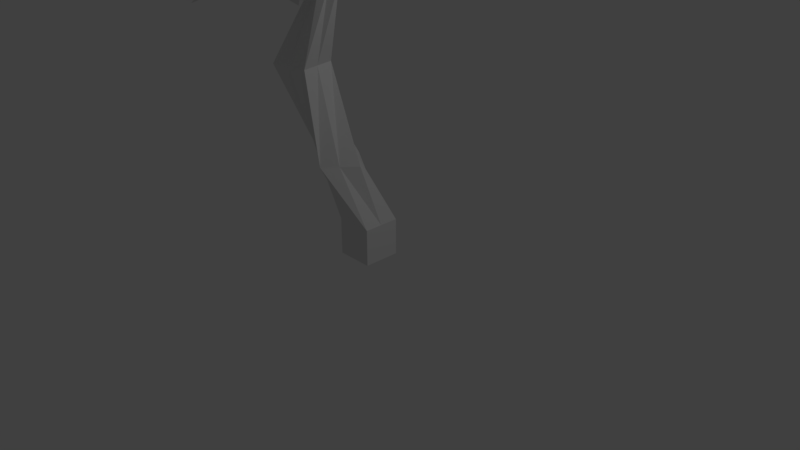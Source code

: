 # Source: KWIAT.blend  (saved by Blender 2.78.0; exported with 4.5.12 LTS)
import bpy
from mathutils import Matrix  # noqa: F401  (used for matrix-valued properties, if any)

bpy.ops.wm.read_factory_settings(use_empty=True)
scene = bpy.context.scene
scene.name = 'Scene'

# ---- collections
col_collection_1 = bpy.data.collections.new('Collection 1'); scene.collection.children.link(col_collection_1)

# ---- materials (node trees are filled in below, after node groups)
mat_material = bpy.data.materials.new('Material')
mat_material.alpha_threshold = 0.0
mat_material.use_transparent_shadow = False
mat_material.roughness = 0.5
mat_material.line_color = (0.0, 0.0, 0.0, 1.0)

# ---- material node trees

# ---- world
world_world = bpy.data.worlds.new('World'); scene.world = world_world
world_world.color = (0.05088, 0.05088, 0.05088)
world_world.use_sun_shadow = False
world_world.sun_shadow_jitter_overblur = 0.0
world_world.cycles.sampling_method = 'MANUAL'

# ---- cameras
cam_camera = bpy.data.cameras.new('Camera')
cam_camera.clip_end = 100.0
cam_camera.lens = 35.0
cam_camera.sensor_width = 32.0
cam_camera.sensor_height = 18.0
cam_camera.ortho_scale = 7.314
cam_camera.dof.focus_distance = 0.0
cam_camera.dof.aperture_fstop = 128.0

# ---- lights
light_lamp = bpy.data.lights.new('Lamp', 'POINT')
light_lamp.transmission_factor = 0.0
light_lamp.cutoff_distance = 30.0
light_lamp.energy = 100.0
light_lamp.shadow_buffer_clip_start = 1.001
light_lamp.shadow_soft_size = 0.1
light_lamp.shadow_maximum_resolution = 0.006
light_lamp.use_absolute_resolution = True

# ---- meshes
me_cube = bpy.data.meshes.new('Cube')
me_cube.from_pydata([(1.0, 1.0, -1.0), (1.0, -1.0, -1.0), (-1.0, -1.0, -1.0), (-1.0, 1.0, -1.0), (1.0, 1.0, 1.0), (1.0, -1.0, 1.0), (-1.0, -1.0, 1.0), (-1.0, 1.0, 1.0), (-0.006896, -0.4762, 4.048), (-1.261, -2.034, 4.048), (-2.819, -0.7807, 4.048), (-1.565, 0.7775, 4.048), (-2.361, -0.2135, 8.899), (-1.969, -2.175, 8.899), (-3.93, -2.567, 8.899), (-4.323, -0.6058, 8.899), (-0.2415, -1.258, 13.25), (-1.04, -1.893, 12.68), (-1.897, -1.301, 13.21), (-1.098, -0.6663, 13.79), (-0.5929, -3.068, 14.93), (-1.231, -3.131, 14.6), (-1.545, -2.758, 15.13), (-0.9073, -2.695, 15.47), (-0.4984, -3.536, 14.83), (-1.618, -3.449, 14.62), (-1.726, -2.713, 15.48), (-0.606, -2.8, 15.7), (3.246, -6.207, 13.39), (-4.74, -6.249, 12.23), (-5.392, -1.351, 17.77), (2.055, -1.563, 18.71), (1.0, -0.02922, -1.0), (-1.0, -0.02922, -1.0), (1.0, -0.02922, 1.0), (-1.0, -0.02922, 1.0), (-0.6521, -1.278, 4.048), (-2.21, -0.02435, 4.048), (-2.159, -1.223, 8.899), (-4.121, -1.615, 8.899), (-0.6524, -1.585, 12.95), (-1.509, -0.993, 13.49), (-0.9212, -3.1, 14.76), (-1.236, -2.728, 15.3), (-1.075, -3.491, 14.72), (-1.182, -2.755, 15.59), (-1.088, -5.338, 13.73), (-1.561, -2.105, 17.54), (1.788e-07, 1.0, -1.0), (0.0, -1.0, -1.0), (2.384e-07, 1.0, 1.0), (-5.364e-07, -1.0, 1.0), (-0.786, 0.1507, 4.048), (-2.04, -1.408, 4.048), (-3.342, -0.4096, 8.899), (-2.95, -2.371, 8.899), (-0.6698, -0.9622, 13.52), (-1.468, -1.597, 12.94), (-0.7501, -2.881, 15.2), (-1.388, -2.945, 14.87), (-0.5522, -3.168, 15.26), (-1.672, -3.081, 15.05), (1.208, -3.918, 16.12), (-3.713, -3.536, 15.18), (-1.324, -3.721, 15.64), (5.96e-08, -0.02922, -1.0), (-1.205, -3.72, 16.16), (-1.185, -3.623, 16.13), (-1.168, -3.534, 16.08), (-1.152, -3.456, 16.01), (-1.139, -3.392, 15.93), (-1.13, -3.344, 15.84), (-1.124, -3.315, 15.74), (-1.122, -3.305, 15.64), (-1.124, -3.315, 15.54), (-1.13, -3.344, 15.44), (-1.139, -3.392, 15.35), (-1.152, -3.456, 15.27), (-1.168, -3.534, 15.2), (-1.185, -3.623, 15.16), (-1.205, -3.72, 15.13), (-1.185, -3.726, 16.16), (-1.148, -3.635, 16.13), (-1.113, -3.551, 16.08), (-1.082, -3.477, 16.01), (-1.057, -3.417, 15.93), (-1.039, -3.372, 15.84), (-1.027, -3.344, 15.74), (-1.023, -3.335, 15.64), (-1.027, -3.344, 15.54), (-1.039, -3.372, 15.44), (-1.057, -3.417, 15.35), (-1.082, -3.477, 15.27), (-1.113, -3.551, 15.2), (-1.148, -3.635, 15.16), (-1.185, -3.726, 15.13), (-1.168, -3.735, 16.16), (-1.113, -3.653, 16.13), (-1.062, -3.578, 16.08), (-1.018, -3.511, 16.01), (-0.9818, -3.457, 15.93), (-0.9548, -3.417, 15.84), (-0.9382, -3.392, 15.74), (-0.9326, -3.383, 15.64), (-0.9382, -3.392, 15.54), (-0.9548, -3.417, 15.44), (-0.9818, -3.457, 15.35), (-1.018, -3.511, 15.27), (-1.062, -3.578, 15.2), (-1.113, -3.653, 15.16), (-1.168, -3.735, 15.13), (-1.152, -3.748, 16.16), (-1.082, -3.678, 16.13), (-1.018, -3.614, 16.08), (-0.9618, -3.558, 16.01), (-0.9155, -3.511, 15.93), (-0.8812, -3.477, 15.84), (-0.8601, -3.456, 15.74), (-0.8529, -3.449, 15.64), (-0.8601, -3.456, 15.54), (-0.8812, -3.477, 15.44), (-0.9155, -3.511, 15.35), (-0.9618, -3.558, 15.27), (-1.018, -3.614, 15.2), (-1.082, -3.678, 15.16), (-1.152, -3.748, 15.13), (-1.139, -3.763, 16.16), (-1.057, -3.709, 16.13), (-0.9818, -3.658, 16.08), (-0.9155, -3.614, 16.01), (-0.8612, -3.578, 15.93), (-0.8208, -3.551, 15.84), (-0.796, -3.534, 15.74), (-0.7876, -3.528, 15.64), (-0.796, -3.534, 15.54), (-0.8208, -3.551, 15.44), (-0.8612, -3.578, 15.35), (-0.9155, -3.614, 15.27), (-0.9818, -3.658, 15.2), (-1.057, -3.709, 15.16), (-1.139, -3.763, 15.13), (-1.225, -3.82, 15.12), (-1.13, -3.781, 16.16), (-1.039, -3.743, 16.13), (-0.9548, -3.709, 16.08), (-0.8812, -3.678, 16.01), (-0.8208, -3.653, 15.93), (-0.776, -3.635, 15.84), (-0.7483, -3.623, 15.74), (-0.739, -3.619, 15.64), (-0.7483, -3.623, 15.54), (-0.776, -3.635, 15.44), (-0.8208, -3.653, 15.35), (-0.8812, -3.678, 15.27), (-0.9548, -3.709, 15.2), (-1.039, -3.743, 15.16), (-1.13, -3.781, 15.13), (-1.124, -3.8, 16.16), (-1.027, -3.781, 16.13), (-0.9382, -3.763, 16.08), (-0.8601, -3.748, 16.01), (-0.796, -3.735, 15.93), (-0.7483, -3.726, 15.84), (-0.719, -3.72, 15.74), (-0.7091, -3.718, 15.64), (-0.719, -3.72, 15.54), (-0.7483, -3.726, 15.44), (-0.796, -3.735, 15.35), (-0.8601, -3.748, 15.27), (-0.9382, -3.763, 15.2), (-1.027, -3.781, 15.16), (-1.124, -3.8, 15.13), (-1.122, -3.82, 16.16), (-1.023, -3.82, 16.13), (-0.9326, -3.82, 16.08), (-0.8529, -3.82, 16.01), (-0.7876, -3.82, 15.93), (-0.739, -3.82, 15.84), (-0.7091, -3.82, 15.74), (-0.699, -3.82, 15.64), (-0.7091, -3.82, 15.54), (-0.739, -3.82, 15.44), (-0.7876, -3.82, 15.35), (-0.8529, -3.82, 15.27), (-0.9326, -3.82, 15.2), (-1.023, -3.82, 15.16), (-1.122, -3.82, 15.13), (-1.124, -3.84, 16.16), (-1.027, -3.86, 16.13), (-0.9382, -3.877, 16.08), (-0.8601, -3.893, 16.01), (-0.796, -3.906, 15.93), (-0.7483, -3.915, 15.84), (-0.719, -3.921, 15.74), (-0.7091, -3.923, 15.64), (-0.719, -3.921, 15.54), (-0.7483, -3.915, 15.44), (-0.796, -3.906, 15.35), (-0.8601, -3.893, 15.27), (-0.9382, -3.877, 15.2), (-1.027, -3.86, 15.16), (-1.124, -3.84, 15.13), (-1.13, -3.86, 16.16), (-1.039, -3.897, 16.13), (-0.9548, -3.932, 16.08), (-0.8812, -3.963, 16.01), (-0.8208, -3.988, 15.93), (-0.776, -4.006, 15.84), (-0.7483, -4.018, 15.74), (-0.739, -4.022, 15.64), (-0.7483, -4.018, 15.54), (-0.776, -4.006, 15.44), (-0.8208, -3.988, 15.35), (-0.8812, -3.963, 15.27), (-0.9548, -3.932, 15.2), (-1.039, -3.897, 15.16), (-1.13, -3.86, 15.13), (-1.139, -3.877, 16.16), (-1.057, -3.932, 16.13), (-0.9818, -3.983, 16.08), (-0.9155, -4.027, 16.01), (-0.8612, -4.063, 15.93), (-0.8208, -4.09, 15.84), (-0.796, -4.107, 15.74), (-0.7876, -4.112, 15.64), (-0.796, -4.107, 15.54), (-0.8208, -4.09, 15.44), (-0.8612, -4.063, 15.35), (-0.9155, -4.027, 15.27), (-0.9818, -3.983, 15.2), (-1.057, -3.932, 15.16), (-1.139, -3.877, 15.13), (-1.152, -3.893, 16.16), (-1.082, -3.963, 16.13), (-1.018, -4.027, 16.08), (-0.9618, -4.083, 16.01), (-0.9155, -4.129, 15.93), (-0.8812, -4.164, 15.84), (-0.8601, -4.185, 15.74), (-0.8529, -4.192, 15.64), (-0.8601, -4.185, 15.54), (-0.8812, -4.164, 15.44), (-0.9155, -4.129, 15.35), (-0.9618, -4.083, 15.27), (-1.018, -4.027, 15.2), (-1.082, -3.963, 15.16), (-1.152, -3.893, 15.13), (-1.168, -3.906, 16.16), (-1.113, -3.988, 16.13), (-1.062, -4.063, 16.08), (-1.018, -4.129, 16.01), (-0.9818, -4.184, 15.93), (-0.9548, -4.224, 15.84), (-0.9382, -4.249, 15.74), (-0.9326, -4.257, 15.64), (-0.9382, -4.249, 15.54), (-0.9548, -4.224, 15.44), (-0.9818, -4.184, 15.35), (-1.018, -4.129, 15.27), (-1.062, -4.063, 15.2), (-1.113, -3.988, 15.16), (-1.168, -3.906, 15.13), (-1.185, -3.915, 16.16), (-1.148, -4.006, 16.13), (-1.113, -4.09, 16.08), (-1.082, -4.164, 16.01), (-1.057, -4.224, 15.93), (-1.039, -4.269, 15.84), (-1.027, -4.297, 15.74), (-1.023, -4.306, 15.64), (-1.027, -4.297, 15.54), (-1.039, -4.269, 15.44), (-1.057, -4.224, 15.35), (-1.082, -4.164, 15.27), (-1.113, -4.09, 15.2), (-1.148, -4.006, 15.16), (-1.185, -3.915, 15.13), (-1.205, -3.921, 16.16), (-1.185, -4.018, 16.13), (-1.168, -4.107, 16.08), (-1.152, -4.185, 16.01), (-1.139, -4.249, 15.93), (-1.13, -4.297, 15.84), (-1.124, -4.326, 15.74), (-1.122, -4.336, 15.64), (-1.124, -4.326, 15.54), (-1.13, -4.297, 15.44), (-1.139, -4.249, 15.35), (-1.152, -4.185, 15.27), (-1.168, -4.107, 15.2), (-1.185, -4.018, 15.16), (-1.205, -3.921, 15.13), (-1.225, -3.923, 16.16), (-1.225, -4.022, 16.13), (-1.225, -4.112, 16.08), (-1.225, -4.192, 16.01), (-1.225, -4.257, 15.93), (-1.225, -4.306, 15.84), (-1.225, -4.336, 15.74), (-1.225, -4.346, 15.64), (-1.225, -4.336, 15.54), (-1.225, -4.306, 15.44), (-1.225, -4.257, 15.35), (-1.225, -4.192, 15.27), (-1.225, -4.112, 15.2), (-1.225, -4.022, 15.16), (-1.225, -3.923, 15.13), (-1.245, -3.921, 16.16), (-1.264, -4.018, 16.13), (-1.281, -4.107, 16.08), (-1.297, -4.185, 16.01), (-1.31, -4.249, 15.93), (-1.319, -4.297, 15.84), (-1.325, -4.326, 15.74), (-1.327, -4.336, 15.64), (-1.325, -4.326, 15.54), (-1.319, -4.297, 15.44), (-1.31, -4.249, 15.35), (-1.297, -4.185, 15.27), (-1.281, -4.107, 15.2), (-1.264, -4.018, 15.16), (-1.245, -3.921, 15.13), (-1.264, -3.915, 16.16), (-1.302, -4.006, 16.13), (-1.336, -4.09, 16.08), (-1.367, -4.164, 16.01), (-1.392, -4.224, 15.93), (-1.41, -4.269, 15.84), (-1.422, -4.297, 15.74), (-1.426, -4.306, 15.64), (-1.422, -4.297, 15.54), (-1.41, -4.269, 15.44), (-1.392, -4.224, 15.35), (-1.367, -4.164, 15.27), (-1.336, -4.09, 15.2), (-1.302, -4.006, 15.16), (-1.264, -3.915, 15.13), (-1.225, -3.82, 16.17), (-1.281, -3.906, 16.16), (-1.336, -3.988, 16.13), (-1.387, -4.063, 16.08), (-1.431, -4.129, 16.01), (-1.467, -4.184, 15.93), (-1.494, -4.224, 15.84), (-1.511, -4.249, 15.74), (-1.517, -4.257, 15.64), (-1.511, -4.249, 15.54), (-1.494, -4.224, 15.44), (-1.467, -4.184, 15.35), (-1.431, -4.129, 15.27), (-1.387, -4.063, 15.2), (-1.336, -3.988, 15.16), (-1.281, -3.906, 15.13), (-1.297, -3.893, 16.16), (-1.367, -3.963, 16.13), (-1.431, -4.027, 16.08), (-1.487, -4.083, 16.01), (-1.534, -4.129, 15.93), (-1.568, -4.164, 15.84), (-1.589, -4.185, 15.74), (-1.596, -4.192, 15.64), (-1.589, -4.185, 15.54), (-1.568, -4.164, 15.44), (-1.534, -4.129, 15.35), (-1.487, -4.083, 15.27), (-1.431, -4.027, 15.2), (-1.367, -3.963, 15.16), (-1.297, -3.893, 15.13), (-1.31, -3.877, 16.16), (-1.392, -3.932, 16.13), (-1.467, -3.983, 16.08), (-1.534, -4.027, 16.01), (-1.588, -4.063, 15.93), (-1.628, -4.09, 15.84), (-1.653, -4.107, 15.74), (-1.662, -4.112, 15.64), (-1.653, -4.107, 15.54), (-1.628, -4.09, 15.44), (-1.588, -4.063, 15.35), (-1.534, -4.027, 15.27), (-1.467, -3.983, 15.2), (-1.392, -3.932, 15.16), (-1.31, -3.877, 15.13), (-1.319, -3.86, 16.16), (-1.41, -3.897, 16.13), (-1.494, -3.932, 16.08), (-1.568, -3.963, 16.01), (-1.628, -3.988, 15.93), (-1.673, -4.006, 15.84), (-1.701, -4.018, 15.74), (-1.71, -4.022, 15.64), (-1.701, -4.018, 15.54), (-1.673, -4.006, 15.44), (-1.628, -3.988, 15.35), (-1.568, -3.963, 15.27), (-1.494, -3.932, 15.2), (-1.41, -3.897, 15.16), (-1.319, -3.86, 15.13), (-1.325, -3.84, 16.16), (-1.422, -3.86, 16.13), (-1.511, -3.877, 16.08), (-1.589, -3.893, 16.01), (-1.653, -3.906, 15.93), (-1.701, -3.915, 15.84), (-1.73, -3.921, 15.74), (-1.74, -3.923, 15.64), (-1.73, -3.921, 15.54), (-1.701, -3.915, 15.44), (-1.653, -3.906, 15.35), (-1.589, -3.893, 15.27), (-1.511, -3.877, 15.2), (-1.422, -3.86, 15.16), (-1.325, -3.84, 15.13), (-1.327, -3.82, 16.16), (-1.426, -3.82, 16.13), (-1.517, -3.82, 16.08), (-1.596, -3.82, 16.01), (-1.662, -3.82, 15.93), (-1.71, -3.82, 15.84), (-1.74, -3.82, 15.74), (-1.75, -3.82, 15.64), (-1.74, -3.82, 15.54), (-1.71, -3.82, 15.44), (-1.662, -3.82, 15.35), (-1.596, -3.82, 15.27), (-1.517, -3.82, 15.2), (-1.426, -3.82, 15.16), (-1.327, -3.82, 15.13), (-1.325, -3.8, 16.16), (-1.422, -3.781, 16.13), (-1.511, -3.763, 16.08), (-1.589, -3.748, 16.01), (-1.653, -3.735, 15.93), (-1.701, -3.726, 15.84), (-1.73, -3.72, 15.74), (-1.74, -3.718, 15.64), (-1.73, -3.72, 15.54), (-1.701, -3.726, 15.44), (-1.653, -3.735, 15.35), (-1.589, -3.748, 15.27), (-1.511, -3.763, 15.2), (-1.422, -3.781, 15.16), (-1.325, -3.8, 15.13), (-1.319, -3.781, 16.16), (-1.41, -3.743, 16.13), (-1.494, -3.709, 16.08), (-1.568, -3.678, 16.01), (-1.628, -3.653, 15.93), (-1.673, -3.635, 15.84), (-1.701, -3.623, 15.74), (-1.71, -3.619, 15.64), (-1.701, -3.623, 15.54), (-1.673, -3.635, 15.44), (-1.628, -3.653, 15.35), (-1.568, -3.678, 15.27), (-1.494, -3.709, 15.2), (-1.41, -3.743, 15.16), (-1.319, -3.781, 15.13), (-1.31, -3.763, 16.16), (-1.392, -3.709, 16.13), (-1.467, -3.658, 16.08), (-1.534, -3.614, 16.01), (-1.588, -3.578, 15.93), (-1.628, -3.551, 15.84), (-1.653, -3.534, 15.74), (-1.662, -3.528, 15.64), (-1.653, -3.534, 15.54), (-1.628, -3.551, 15.44), (-1.588, -3.578, 15.35), (-1.534, -3.614, 15.27), (-1.467, -3.658, 15.2), (-1.392, -3.709, 15.16), (-1.31, -3.763, 15.13), (-1.297, -3.748, 16.16), (-1.367, -3.678, 16.13), (-1.431, -3.614, 16.08), (-1.487, -3.558, 16.01), (-1.534, -3.511, 15.93), (-1.568, -3.477, 15.84), (-1.589, -3.456, 15.74), (-1.596, -3.449, 15.64), (-1.589, -3.456, 15.54), (-1.568, -3.477, 15.44), (-1.534, -3.511, 15.35), (-1.487, -3.558, 15.27), (-1.431, -3.614, 15.2), (-1.367, -3.678, 15.16), (-1.297, -3.748, 15.13), (-1.281, -3.735, 16.16), (-1.336, -3.653, 16.13), (-1.387, -3.578, 16.08), (-1.431, -3.511, 16.01), (-1.467, -3.457, 15.93), (-1.494, -3.417, 15.84), (-1.511, -3.392, 15.74), (-1.517, -3.383, 15.64), (-1.511, -3.392, 15.54), (-1.494, -3.417, 15.44), (-1.467, -3.457, 15.35), (-1.431, -3.511, 15.27), (-1.387, -3.578, 15.2), (-1.336, -3.653, 15.16), (-1.281, -3.735, 15.13), (-1.264, -3.726, 16.16), (-1.302, -3.635, 16.13), (-1.336, -3.551, 16.08), (-1.367, -3.477, 16.01), (-1.392, -3.417, 15.93), (-1.41, -3.372, 15.84), (-1.422, -3.344, 15.74), (-1.426, -3.335, 15.64), (-1.422, -3.344, 15.54), (-1.41, -3.372, 15.44), (-1.392, -3.417, 15.35), (-1.367, -3.477, 15.27), (-1.336, -3.551, 15.2), (-1.302, -3.635, 15.16), (-1.264, -3.726, 15.13), (-1.245, -3.72, 16.16), (-1.264, -3.623, 16.13), (-1.281, -3.534, 16.08), (-1.297, -3.456, 16.01), (-1.31, -3.392, 15.93), (-1.319, -3.344, 15.84), (-1.325, -3.315, 15.74), (-1.327, -3.305, 15.64), (-1.325, -3.315, 15.54), (-1.319, -3.344, 15.44), (-1.31, -3.392, 15.35), (-1.297, -3.456, 15.27), (-1.281, -3.534, 15.2), (-1.264, -3.623, 15.16), (-1.245, -3.72, 15.13), (-1.225, -3.718, 16.16), (-1.225, -3.619, 16.13), (-1.225, -3.528, 16.08), (-1.225, -3.449, 16.01), (-1.225, -3.383, 15.93), (-1.225, -3.335, 15.84), (-1.225, -3.305, 15.74), (-1.225, -3.295, 15.64), (-1.225, -3.305, 15.54), (-1.225, -3.335, 15.44), (-1.225, -3.383, 15.35), (-1.225, -3.449, 15.27), (-1.225, -3.528, 15.2), (-1.225, -3.619, 15.16), (-1.225, -3.718, 15.13)], [], [(65, 49, 2, 33), (51, 5, 9, 53), (32, 34, 5, 1), (49, 51, 6, 2), (33, 35, 7, 3), (50, 48, 3, 7), (53, 9, 13, 55), (34, 4, 8, 36), (35, 6, 10, 37), (50, 7, 11, 52), (39, 14, 18, 41), (36, 8, 12, 38), (37, 10, 14, 39), (52, 11, 15, 54), (57, 17, 21, 59), (54, 15, 19, 56), (55, 13, 17, 57), (38, 12, 16, 40), (42, 20, 24, 44), (40, 16, 20, 42), (41, 18, 22, 43), (56, 19, 23, 58), (45, 26, 30, 47), (43, 22, 26, 45), (58, 23, 27, 60), (59, 21, 25, 61), (64, 47, 30, 63), (60, 27, 31, 62), (61, 25, 29, 63), (44, 24, 28, 46), (25, 44, 46, 29), (62, 31, 47, 64), (23, 43, 45, 27), (27, 45, 47, 31), (19, 41, 43, 23), (17, 40, 42, 21), (21, 42, 44, 25), (13, 38, 40, 17), (11, 37, 39, 15), (9, 36, 38, 13), (15, 39, 41, 19), (7, 35, 37, 11), (5, 34, 36, 9), (2, 6, 35, 33), (0, 4, 34, 32), (48, 65, 33, 3), (0, 32, 65, 48), (28, 62, 64, 46), (26, 61, 63, 30), (24, 60, 62, 28), (46, 64, 63, 29), (22, 59, 61, 26), (20, 58, 60, 24), (16, 56, 58, 20), (14, 55, 57, 18), (12, 54, 56, 16), (18, 57, 59, 22), (8, 52, 54, 12), (4, 50, 52, 8), (10, 53, 55, 14), (4, 0, 48, 50), (1, 5, 51, 49), (6, 51, 53, 10), (32, 1, 49, 65), (540, 539, 72, 73), (533, 337, 66), (141, 547, 80), (541, 540, 73, 74), (534, 533, 66, 67), (542, 541, 74, 75), (535, 534, 67, 68), (543, 542, 75, 76), (536, 535, 68, 69), (544, 543, 76, 77), (537, 536, 69, 70), (545, 544, 77, 78), (538, 537, 70, 71), (546, 545, 78, 79), (539, 538, 71, 72), (547, 546, 79, 80), (72, 71, 86, 87), (80, 79, 94, 95), (73, 72, 87, 88), (66, 337, 81), (141, 80, 95), (74, 73, 88, 89), (67, 66, 81, 82), (75, 74, 89, 90), (68, 67, 82, 83), (76, 75, 90, 91), (69, 68, 83, 84), (77, 76, 91, 92), (70, 69, 84, 85), (78, 77, 92, 93), (71, 70, 85, 86), (79, 78, 93, 94), (91, 90, 105, 106), (84, 83, 98, 99), (92, 91, 106, 107), (85, 84, 99, 100), (93, 92, 107, 108), (86, 85, 100, 101), (94, 93, 108, 109), (87, 86, 101, 102), (95, 94, 109, 110), (88, 87, 102, 103), (81, 337, 96), (141, 95, 110), (89, 88, 103, 104), (82, 81, 96, 97), (90, 89, 104, 105), (83, 82, 97, 98), (110, 109, 124, 125), (103, 102, 117, 118), (96, 337, 111), (141, 110, 125), (104, 103, 118, 119), (97, 96, 111, 112), (105, 104, 119, 120), (98, 97, 112, 113), (106, 105, 120, 121), (99, 98, 113, 114), (107, 106, 121, 122), (100, 99, 114, 115), (108, 107, 122, 123), (101, 100, 115, 116), (109, 108, 123, 124), (102, 101, 116, 117), (114, 113, 128, 129), (122, 121, 136, 137), (115, 114, 129, 130), (123, 122, 137, 138), (116, 115, 130, 131), (124, 123, 138, 139), (117, 116, 131, 132), (125, 124, 139, 140), (118, 117, 132, 133), (111, 337, 126), (141, 125, 140), (119, 118, 133, 134), (112, 111, 126, 127), (120, 119, 134, 135), (113, 112, 127, 128), (121, 120, 135, 136), (133, 132, 148, 149), (126, 337, 142), (141, 140, 156), (134, 133, 149, 150), (127, 126, 142, 143), (135, 134, 150, 151), (128, 127, 143, 144), (136, 135, 151, 152), (129, 128, 144, 145), (137, 136, 152, 153), (130, 129, 145, 146), (138, 137, 153, 154), (131, 130, 146, 147), (139, 138, 154, 155), (132, 131, 147, 148), (140, 139, 155, 156), (153, 152, 167, 168), (146, 145, 160, 161), (154, 153, 168, 169), (147, 146, 161, 162), (155, 154, 169, 170), (148, 147, 162, 163), (156, 155, 170, 171), (149, 148, 163, 164), (142, 337, 157), (141, 156, 171), (150, 149, 164, 165), (143, 142, 157, 158), (151, 150, 165, 166), (144, 143, 158, 159), (152, 151, 166, 167), (145, 144, 159, 160), (141, 171, 186), (165, 164, 179, 180), (158, 157, 172, 173), (166, 165, 180, 181), (159, 158, 173, 174), (167, 166, 181, 182), (160, 159, 174, 175), (168, 167, 182, 183), (161, 160, 175, 176), (169, 168, 183, 184), (162, 161, 176, 177), (170, 169, 184, 185), (163, 162, 177, 178), (171, 170, 185, 186), (164, 163, 178, 179), (157, 337, 172), (184, 183, 198, 199), (177, 176, 191, 192), (185, 184, 199, 200), (178, 177, 192, 193), (186, 185, 200, 201), (179, 178, 193, 194), (172, 337, 187), (141, 186, 201), (180, 179, 194, 195), (173, 172, 187, 188), (181, 180, 195, 196), (174, 173, 188, 189), (182, 181, 196, 197), (175, 174, 189, 190), (183, 182, 197, 198), (176, 175, 190, 191), (188, 187, 202, 203), (196, 195, 210, 211), (189, 188, 203, 204), (197, 196, 211, 212), (190, 189, 204, 205), (198, 197, 212, 213), (191, 190, 205, 206), (199, 198, 213, 214), (192, 191, 206, 207), (200, 199, 214, 215), (193, 192, 207, 208), (201, 200, 215, 216), (194, 193, 208, 209), (187, 337, 202), (141, 201, 216), (195, 194, 209, 210), (207, 206, 221, 222), (215, 214, 229, 230), (208, 207, 222, 223), (216, 215, 230, 231), (209, 208, 223, 224), (202, 337, 217), (141, 216, 231), (210, 209, 224, 225), (203, 202, 217, 218), (211, 210, 225, 226), (204, 203, 218, 219), (212, 211, 226, 227), (205, 204, 219, 220), (213, 212, 227, 228), (206, 205, 220, 221), (214, 213, 228, 229), (226, 225, 240, 241), (219, 218, 233, 234), (227, 226, 241, 242), (220, 219, 234, 235), (228, 227, 242, 243), (221, 220, 235, 236), (229, 228, 243, 244), (222, 221, 236, 237), (230, 229, 244, 245), (223, 222, 237, 238), (231, 230, 245, 246), (224, 223, 238, 239), (217, 337, 232), (141, 231, 246), (225, 224, 239, 240), (218, 217, 232, 233), (245, 244, 259, 260), (238, 237, 252, 253), (246, 245, 260, 261), (239, 238, 253, 254), (232, 337, 247), (141, 246, 261), (240, 239, 254, 255), (233, 232, 247, 248), (241, 240, 255, 256), (234, 233, 248, 249), (242, 241, 256, 257), (235, 234, 249, 250), (243, 242, 257, 258), (236, 235, 250, 251), (244, 243, 258, 259), (237, 236, 251, 252), (249, 248, 263, 264), (257, 256, 271, 272), (250, 249, 264, 265), (258, 257, 272, 273), (251, 250, 265, 266), (259, 258, 273, 274), (252, 251, 266, 267), (260, 259, 274, 275), (253, 252, 267, 268), (261, 260, 275, 276), (254, 253, 268, 269), (247, 337, 262), (141, 261, 276), (255, 254, 269, 270), (248, 247, 262, 263), (256, 255, 270, 271), (268, 267, 282, 283), (276, 275, 290, 291), (269, 268, 283, 284), (262, 337, 277), (141, 276, 291), (270, 269, 284, 285), (263, 262, 277, 278), (271, 270, 285, 286), (264, 263, 278, 279), (272, 271, 286, 287), (265, 264, 279, 280), (273, 272, 287, 288), (266, 265, 280, 281), (274, 273, 288, 289), (267, 266, 281, 282), (275, 274, 289, 290), (287, 286, 301, 302), (280, 279, 294, 295), (288, 287, 302, 303), (281, 280, 295, 296), (289, 288, 303, 304), (282, 281, 296, 297), (290, 289, 304, 305), (283, 282, 297, 298), (291, 290, 305, 306), (284, 283, 298, 299), (277, 337, 292), (141, 291, 306), (285, 284, 299, 300), (278, 277, 292, 293), (286, 285, 300, 301), (279, 278, 293, 294), (306, 305, 320, 321), (299, 298, 313, 314), (292, 337, 307), (141, 306, 321), (300, 299, 314, 315), (293, 292, 307, 308), (301, 300, 315, 316), (294, 293, 308, 309), (302, 301, 316, 317), (295, 294, 309, 310), (303, 302, 317, 318), (296, 295, 310, 311), (304, 303, 318, 319), (297, 296, 311, 312), (305, 304, 319, 320), (298, 297, 312, 313), (318, 317, 332, 333), (311, 310, 325, 326), (319, 318, 333, 334), (312, 311, 326, 327), (320, 319, 334, 335), (313, 312, 327, 328), (321, 320, 335, 336), (314, 313, 328, 329), (307, 337, 322), (141, 321, 336), (315, 314, 329, 330), (308, 307, 322, 323), (316, 315, 330, 331), (309, 308, 323, 324), (317, 316, 331, 332), (310, 309, 324, 325), (322, 337, 338), (141, 336, 352), (330, 329, 345, 346), (323, 322, 338, 339), (331, 330, 346, 347), (324, 323, 339, 340), (332, 331, 347, 348), (325, 324, 340, 341), (333, 332, 348, 349), (326, 325, 341, 342), (334, 333, 349, 350), (327, 326, 342, 343), (335, 334, 350, 351), (328, 327, 343, 344), (336, 335, 351, 352), (329, 328, 344, 345), (342, 341, 356, 357), (350, 349, 364, 365), (343, 342, 357, 358), (351, 350, 365, 366), (344, 343, 358, 359), (352, 351, 366, 367), (345, 344, 359, 360), (338, 337, 353), (141, 352, 367), (346, 345, 360, 361), (339, 338, 353, 354), (347, 346, 361, 362), (340, 339, 354, 355), (348, 347, 362, 363), (341, 340, 355, 356), (349, 348, 363, 364), (361, 360, 375, 376), (354, 353, 368, 369), (362, 361, 376, 377), (355, 354, 369, 370), (363, 362, 377, 378), (356, 355, 370, 371), (364, 363, 378, 379), (357, 356, 371, 372), (365, 364, 379, 380), (358, 357, 372, 373), (366, 365, 380, 381), (359, 358, 373, 374), (367, 366, 381, 382), (360, 359, 374, 375), (353, 337, 368), (141, 367, 382), (380, 379, 394, 395), (373, 372, 387, 388), (381, 380, 395, 396), (374, 373, 388, 389), (382, 381, 396, 397), (375, 374, 389, 390), (368, 337, 383), (141, 382, 397), (376, 375, 390, 391), (369, 368, 383, 384), (377, 376, 391, 392), (370, 369, 384, 385), (378, 377, 392, 393), (371, 370, 385, 386), (379, 378, 393, 394), (372, 371, 386, 387), (384, 383, 398, 399), (392, 391, 406, 407), (385, 384, 399, 400), (393, 392, 407, 408), (386, 385, 400, 401), (394, 393, 408, 409), (387, 386, 401, 402), (395, 394, 409, 410), (388, 387, 402, 403), (396, 395, 410, 411), (389, 388, 403, 404), (397, 396, 411, 412), (390, 389, 404, 405), (383, 337, 398), (141, 397, 412), (391, 390, 405, 406), (403, 402, 417, 418), (411, 410, 425, 426), (404, 403, 418, 419), (412, 411, 426, 427), (405, 404, 419, 420), (398, 337, 413), (141, 412, 427), (406, 405, 420, 421), (399, 398, 413, 414), (407, 406, 421, 422), (400, 399, 414, 415), (408, 407, 422, 423), (401, 400, 415, 416), (409, 408, 423, 424), (402, 401, 416, 417), (410, 409, 424, 425), (422, 421, 436, 437), (415, 414, 429, 430), (423, 422, 437, 438), (416, 415, 430, 431), (424, 423, 438, 439), (417, 416, 431, 432), (425, 424, 439, 440), (418, 417, 432, 433), (426, 425, 440, 441), (419, 418, 433, 434), (427, 426, 441, 442), (420, 419, 434, 435), (413, 337, 428), (141, 427, 442), (421, 420, 435, 436), (414, 413, 428, 429), (441, 440, 455, 456), (434, 433, 448, 449), (442, 441, 456, 457), (435, 434, 449, 450), (428, 337, 443), (141, 442, 457), (436, 435, 450, 451), (429, 428, 443, 444), (437, 436, 451, 452), (430, 429, 444, 445), (438, 437, 452, 453), (431, 430, 445, 446), (439, 438, 453, 454), (432, 431, 446, 447), (440, 439, 454, 455), (433, 432, 447, 448), (453, 452, 467, 468), (446, 445, 460, 461), (454, 453, 468, 469), (447, 446, 461, 462), (455, 454, 469, 470), (448, 447, 462, 463), (456, 455, 470, 471), (449, 448, 463, 464), (457, 456, 471, 472), (450, 449, 464, 465), (443, 337, 458), (141, 457, 472), (451, 450, 465, 466), (444, 443, 458, 459), (452, 451, 466, 467), (445, 444, 459, 460), (472, 471, 486, 487), (465, 464, 479, 480), (458, 337, 473), (141, 472, 487), (466, 465, 480, 481), (459, 458, 473, 474), (467, 466, 481, 482), (460, 459, 474, 475), (468, 467, 482, 483), (461, 460, 475, 476), (469, 468, 483, 484), (462, 461, 476, 477), (470, 469, 484, 485), (463, 462, 477, 478), (471, 470, 485, 486), (464, 463, 478, 479), (476, 475, 490, 491), (484, 483, 498, 499), (477, 476, 491, 492), (485, 484, 499, 500), (478, 477, 492, 493), (486, 485, 500, 501), (479, 478, 493, 494), (487, 486, 501, 502), (480, 479, 494, 495), (473, 337, 488), (141, 487, 502), (481, 480, 495, 496), (474, 473, 488, 489), (482, 481, 496, 497), (475, 474, 489, 490), (483, 482, 497, 498), (495, 494, 509, 510), (488, 337, 503), (141, 502, 517), (496, 495, 510, 511), (489, 488, 503, 504), (497, 496, 511, 512), (490, 489, 504, 505), (498, 497, 512, 513), (491, 490, 505, 506), (499, 498, 513, 514), (492, 491, 506, 507), (500, 499, 514, 515), (493, 492, 507, 508), (501, 500, 515, 516), (494, 493, 508, 509), (502, 501, 516, 517), (514, 513, 528, 529), (507, 506, 521, 522), (515, 514, 529, 530), (508, 507, 522, 523), (516, 515, 530, 531), (509, 508, 523, 524), (517, 516, 531, 532), (510, 509, 524, 525), (503, 337, 518), (141, 517, 532), (511, 510, 525, 526), (504, 503, 518, 519), (512, 511, 526, 527), (505, 504, 519, 520), (513, 512, 527, 528), (506, 505, 520, 521), (518, 337, 533), (141, 532, 547), (526, 525, 540, 541), (519, 518, 533, 534), (527, 526, 541, 542), (520, 519, 534, 535), (528, 527, 542, 543), (521, 520, 535, 536), (529, 528, 543, 544), (522, 521, 536, 537), (530, 529, 544, 545), (523, 522, 537, 538), (531, 530, 545, 546), (524, 523, 538, 539), (532, 531, 546, 547), (525, 524, 539, 540)])
me_cube.materials.append(mat_material)
me_cube.use_remesh_preserve_volume = False
me_cube.use_remesh_preserve_attributes = False
me_cube.use_mirror_vertex_groups = False
me_cube.update()

# ---- objects
ob_cube = bpy.data.objects.new('Cube', me_cube)
ob_lamp = bpy.data.objects.new('Lamp', light_lamp)
ob_camera = bpy.data.objects.new('Camera', cam_camera)

# ---- transforms, parenting, visibility, modifiers, constraints
ob_cube.location = (0.0, 0.0, 0.2574)
ob_cube.scale = (0.2439, 0.2439, 0.2439)
ob_cube.lock_rotations_4d = False
ob_cube.empty_display_type = 'ARROWS'
ob_cube.lineart.crease_threshold = 0.0
ob_lamp.location = (4.076, 1.005, 5.904)
ob_lamp.rotation_euler = (0.6503, 0.05522, 1.866)
ob_lamp.lock_rotations_4d = False
ob_lamp.empty_display_type = 'ARROWS'
ob_lamp.color = (0.0, 0.0, 0.0, 0.0)
ob_lamp.lineart.crease_threshold = 0.0
ob_camera.location = (7.481, -6.508, 5.344)
ob_camera.rotation_euler = (1.109, 0.0, 0.8149)
ob_camera.lock_rotations_4d = False
ob_camera.empty_display_type = 'ARROWS'
ob_camera.color = (0.0, 0.0, 0.0, 0.0)
ob_camera.display_type = 'WIRE'
ob_camera.lineart.crease_threshold = 0.0

# ---- collection membership
col_collection_1.objects.link(ob_cube)
col_collection_1.objects.link(ob_lamp)
col_collection_1.objects.link(ob_camera)

# ---- scene / render settings (as saved in the file)
scene.camera = ob_camera
scene.frame_start = 1; scene.frame_end = 250; scene.frame_set(1)
scene.render.engine = 'BLENDER_EEVEE_NEXT'
scene.render.resolution_percentage = 50
scene.render.dither_intensity = 0.0
scene.cycles.use_denoising = False
scene.cycles.samples = 128
scene.cycles.sampling_pattern = 'TABULATED_SOBOL'
scene.cycles.light_sampling_threshold = 0.0
scene.cycles.use_adaptive_sampling = False
scene.cycles.use_light_tree = False
scene.cycles.blur_glossy = 0.0
scene.cycles.sample_clamp_indirect = 0.0
scene.view_settings.view_transform = 'Standard'
bpy.context.view_layer.update()
